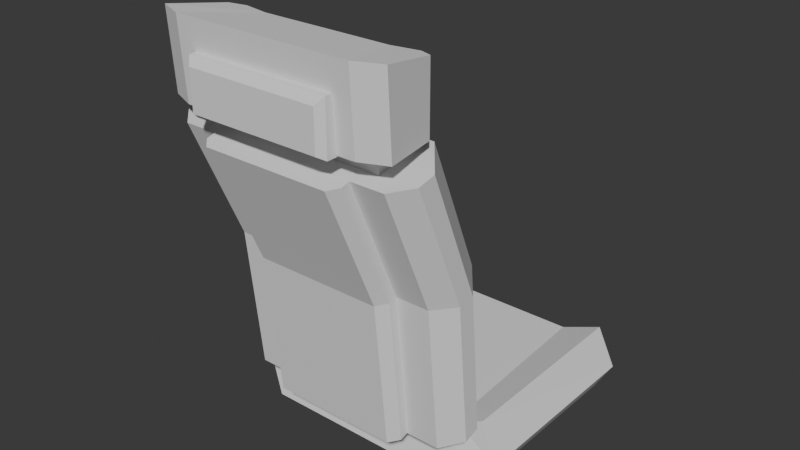 # Source: asiento.blend  (saved by Blender 4.5.88; exported with 4.5.12 LTS)
import bpy
from mathutils import Matrix  # noqa: F401  (used for matrix-valued properties, if any)

bpy.ops.wm.read_factory_settings(use_empty=True)
scene = bpy.context.scene
scene.name = 'Scene'

# ---- world
world_world = bpy.data.worlds.new('World'); scene.world = world_world
world_world.use_nodes = True; world_world.node_tree.nodes.clear()
_N = world_world.node_tree.nodes; _L = world_world.node_tree.links
n0 = _N.new('ShaderNodeBackground'); n0.name = 'Background'; n0.location = (10, 300)
n0.inputs[0].default_value = (0.05, 0.05, 0.05, 1.0)
n1 = _N.new('ShaderNodeOutputWorld'); n1.name = 'World Output'; n1.location = (300, 300)
_L.new(n0.outputs[0], n1.inputs[0])
n1.is_active_output = True

# ---- meshes
me_cube = bpy.data.meshes.new('Cube')
me_cube.from_pydata([(0.1545, -0.1379, 0.3732), (0.153, 0.2058, 0.3267), (0.1319, 0.2058, 0.3653), (0.2036, 0.2058, 0.2709), (0.2036, -0.1677, 0.2727), (0.2036, -0.1379, 0.3925), (0.2363, 0.2058, 0.3267), (0.2394, -0.1523, 0.3325), (0.0, -0.2212, 0.3814), (0.0, -0.1294, 0.4072), (0.0, -0.1512, 0.642), (0.0, -0.2278, 0.8652), (0.0, -0.3559, 0.882), (0.0, -0.3635, 1.012), (0.0, -0.2423, 0.882), (0.0, -0.2423, 0.9921), (0.0, -0.1677, 0.2727), (0.0, -0.1379, 0.3732), (0.0, 0.2058, 0.3653), (0.0, 0.2058, 0.3267), (0.0, -0.1523, 0.3325), (0.08417, -0.2212, 0.3814), (0.1074, -0.1203, 0.642), (0.1074, -0.2131, 0.8652), (0.08417, -0.2465, 0.6317), (0.1319, -0.1677, 0.2727), (0.08417, -0.3373, 0.8415), (0.162, -0.09911, 0.4132), (0.2125, -0.1626, 0.3986), (0.162, -0.1203, 0.642), (0.2125, -0.1857, 0.6373), (0.2125, -0.2761, 0.8547), (0.162, -0.2131, 0.8652), (0.155, -0.1523, 0.3325), (0.1319, 0.2058, 0.2709), (0.2036, 0.2058, 0.3943), (0.0, 0.2058, 0.2709), (0.1493, -0.2723, 0.832), (0.1493, -0.2723, 0.91), (0.1493, -0.3095, 0.832), (0.1493, -0.3095, 0.91), (0.0, -0.2723, 0.832), (0.0, -0.2723, 0.91), (0.0, -0.3095, 0.832), (0.0, -0.3095, 0.91), (0.1216, -0.2882, 0.8796), (0.1216, -0.2882, 0.9639), (0.0, -0.2882, 0.8796), (0.0, -0.2882, 0.9639), (0.1114, -0.3826, 0.886), (0.1216, -0.3724, 0.8796), (0.1114, -0.3826, 0.9515), (0.1216, -0.3724, 0.9639), (0.0, -0.3724, 0.8796), (0.0, -0.3826, 0.886), (0.0, -0.3826, 0.9515), (0.0, -0.3724, 0.9639), (0.0, -0.2465, 0.6317), (0.0, -0.3373, 0.8415), (0.1249, -0.2212, 0.3814), (0.1249, -0.2465, 0.6317), (0.1249, -0.3373, 0.8415), (0.0, -0.2761, 0.624), (0.0, -0.3669, 0.8338), (0.0, -0.2508, 0.3737), (0.2125, -0.1907, 0.3903), (0.182, -0.2212, 0.3814), (0.2125, -0.2154, 0.6346), (0.182, -0.2465, 0.6317), (0.182, -0.3373, 0.8415), (0.2125, -0.3076, 0.8479), (0.1249, -0.2612, 0.6279), (0.1097, -0.2761, 0.624), (0.1097, -0.3669, 0.8338), (0.1249, -0.352, 0.8377), (0.1249, -0.2359, 0.3776), (0.1097, -0.2508, 0.3737), (0.1522, -0.1827, 0.3796), (0.1522, -0.1955, 0.4079), (0.1444, -0.1808, 0.3804), (0.1444, -0.1936, 0.4087), (0.1387, -0.1757, 0.3827), (0.1387, -0.1884, 0.4111), (0.1367, -0.1686, 0.3859), (0.1367, -0.1813, 0.4143), (0.1387, -0.1615, 0.3891), (0.1387, -0.1743, 0.4175), (0.1444, -0.1563, 0.3915), (0.1444, -0.1691, 0.4198), (0.1522, -0.1544, 0.3923), (0.1522, -0.1672, 0.4206), (0.16, -0.1563, 0.3915), (0.16, -0.1691, 0.4198), (0.1657, -0.1615, 0.3891), (0.1657, -0.1743, 0.4175), (0.1677, -0.1686, 0.3859), (0.1677, -0.1813, 0.4143), (0.1657, -0.1757, 0.3827), (0.1657, -0.1884, 0.4111), (0.16, -0.1808, 0.3804), (0.16, -0.1936, 0.4087), (0.1522, -0.1717, 0.3669), (0.1444, -0.1702, 0.3683), (0.1387, -0.1659, 0.372), (0.1367, -0.16, 0.3771), (0.1387, -0.1542, 0.3822), (0.1444, -0.1499, 0.3859), (0.1522, -0.1483, 0.3873), (0.16, -0.1499, 0.3859), (0.1657, -0.1542, 0.3822), (0.1677, -0.16, 0.3771), (0.1657, -0.1659, 0.372), (0.16, -0.1702, 0.3683), (0.1522, -0.1574, 0.3578), (0.1444, -0.1565, 0.3596), (0.1387, -0.154, 0.3648), (0.1367, -0.1507, 0.3718), (0.1387, -0.1474, 0.3788), (0.1444, -0.1449, 0.3839), (0.1522, -0.144, 0.3858), (0.16, -0.1449, 0.3839), (0.1657, -0.1474, 0.3788), (0.1677, -0.1507, 0.3718), (0.1657, -0.154, 0.3648), (0.16, -0.1565, 0.3596), (0.1522, -0.1463, 0.3526), (0.1444, -0.1456, 0.3546), (0.1387, -0.1438, 0.36), (0.1367, -0.1412, 0.3673), (0.1387, -0.1387, 0.3746), (0.1444, -0.1368, 0.38), (0.1522, -0.1361, 0.382), (0.16, -0.1368, 0.38), (0.1657, -0.1387, 0.3746), (0.1677, -0.1412, 0.3673), (0.1657, -0.1438, 0.36), (0.16, -0.1456, 0.3546), (0.1521, -0.3559, 0.882), (0.1112, -0.2424, 0.9921), (0.1521, -0.3635, 1.012), (0.1112, -0.2424, 0.882), (0.1563, -0.2344, 0.882), (0.1805, -0.2467, 0.882), (0.1802, -0.2468, 0.9948), (0.1563, -0.2344, 0.9921), (0.1957, -0.338, 0.882), (0.1957, -0.3456, 1.012), (0.1522, -0.127, 0.3519), (0.1444, -0.1269, 0.354), (0.1387, -0.1268, 0.3597), (0.1367, -0.1266, 0.3674), (0.1387, -0.1265, 0.3752), (0.1444, -0.1263, 0.3809), (0.1522, -0.1263, 0.383), (0.16, -0.1263, 0.3809), (0.1657, -0.1265, 0.3752), (0.1677, -0.1266, 0.3674), (0.1657, -0.1268, 0.3597), (0.16, -0.1269, 0.354)], [], [(19, 18, 2, 1), (4, 7, 33, 25), (7, 5, 0, 33), (6, 35, 5, 7), (1, 2, 35, 6), (34, 1, 6, 3), (3, 6, 7, 4), (22, 10, 11, 23), (21, 8, 9, 27), (21, 24, 57, 8), (137, 12, 14, 140), (137, 139, 13, 12), (25, 33, 20, 16), (33, 0, 17, 20), (36, 19, 1, 34), (58, 26, 23, 11), (57, 24, 26, 58), (9, 10, 22, 27), (27, 29, 30, 28), (29, 32, 31, 30), (27, 22, 29), (29, 22, 23, 32), (4, 25, 34, 3), (25, 16, 36, 34), (0, 5, 35, 2), (17, 0, 2, 18), (37, 38, 40, 39), (39, 40, 44, 43), (41, 42, 38, 37), (39, 43, 41, 37), (44, 40, 38, 42), (47, 48, 46, 45), (51, 49, 50, 52), (53, 50, 49, 54), (52, 56, 55, 51), (50, 53, 47, 45), (45, 46, 52, 50), (49, 51, 55, 54), (56, 52, 46, 48), (59, 8, 57, 60), (57, 58, 61, 60), (68, 66, 65, 67), (67, 70, 69, 68), (28, 30, 67, 65), (66, 68, 24, 21), (65, 66, 21, 27, 28), (24, 68, 69, 26), (67, 30, 31, 70), (26, 69, 70, 31, 32, 23), (72, 76, 75, 71), (71, 74, 73, 72), (62, 72, 73, 63), (60, 61, 74, 71), (76, 72, 62, 64), (59, 60, 71, 75), (61, 58, 63, 73, 74), (8, 59, 75, 76, 64), (77, 78, 80, 79), (79, 80, 82, 81), (81, 82, 84, 83), (83, 84, 86, 85), (85, 86, 88, 87), (87, 88, 90, 89), (89, 90, 92, 91), (91, 92, 94, 93), (93, 94, 96, 95), (95, 96, 98, 97), (80, 78, 100, 98, 96, 94, 92, 90, 88, 86, 84, 82), (97, 98, 100, 99), (99, 100, 78, 77), (83, 85, 105, 104), (109, 110, 122, 121), (99, 77, 101, 112), (77, 79, 102, 101), (81, 83, 104, 103), (97, 99, 112, 111), (79, 81, 103, 102), (95, 97, 111, 110), (93, 95, 110, 109), (91, 93, 109, 108), (89, 91, 108, 107), (87, 89, 107, 106), (85, 87, 106, 105), (114, 115, 127, 126), (106, 107, 119, 118), (103, 104, 116, 115), (110, 111, 123, 122), (107, 108, 120, 119), (104, 105, 117, 116), (111, 112, 124, 123), (101, 102, 114, 113), (108, 109, 121, 120), (105, 106, 118, 117), (112, 101, 113, 124), (102, 103, 115, 114), (135, 136, 158, 157), (121, 122, 134, 133), (118, 119, 131, 130), (115, 116, 128, 127), (122, 123, 135, 134), (119, 120, 132, 131), (116, 117, 129, 128), (123, 124, 136, 135), (113, 114, 126, 125), (120, 121, 133, 132), (117, 118, 130, 129), (124, 113, 125, 136), (13, 139, 138, 15), (14, 15, 138, 140), (141, 144, 143, 142), (140, 138, 144, 141), (142, 143, 146, 145), (145, 146, 139, 137), (145, 137, 140, 141, 142), (139, 146, 143, 144, 138), (147, 148, 149, 150, 151, 152, 153, 154, 155, 156, 157, 158), (125, 126, 148, 147), (132, 133, 155, 154), (129, 130, 152, 151), (136, 125, 147, 158), (126, 127, 149, 148), (133, 134, 156, 155), (130, 131, 153, 152), (127, 128, 150, 149), (134, 135, 157, 156), (131, 132, 154, 153), (128, 129, 151, 150)])
_uv = me_cube.uv_layers.new(name='UVMap')
_uv.uv.foreach_set('vector', [0.5, 0.8632, 0.625, 0.8632, 0.625, 0.9518, 0.5, 0.9518, 0.375, 0.25, 0.5, 0.25, 0.5, 0.2982, 0.375, 0.2982, 0.5, 0.25, 0.625, 0.25, 0.625, 0.283, 0.5, 0.2982, 0.5, 0.0, 0.625, 0.0, 0.625, 0.25, 0.5, 0.25, 0.5, 0.9518, 0.625, 0.9518, 0.625, 1.0, 0.5, 1.0, 0.375, 0.9518, 0.5, 0.9518, 0.5, 1.0, 0.375, 1.0, 0.375, 0.0, 0.5, 0.0, 0.5, 0.25, 0.375, 0.25, 0.5186, 0.9245, 0.5186, 0.875, 0.5186, 0.875, 0.5186, 0.9245, 0.2005, 0.5, 0.25, 0.5, 0.25, 0.75, 0.1547, 0.75, 0.375, 0.3255, 0.5186, 0.3255, 0.5186, 0.375, 0.375, 0.375, 0.177, 0.5, 0.2568, 0.5, 0.2568, 0.75, 0.177, 0.75, 0.375, 0.302, 0.625, 0.302, 0.625, 0.3818, 0.375, 0.3818, 0.375, 0.2982, 0.5, 0.2982, 0.5, 0.3868, 0.375, 0.3868, 0.5, 0.2982, 0.625, 0.283, 0.625, 0.3868, 0.5, 0.3868, 0.375, 0.8632, 0.5, 0.8632, 0.5, 0.9518, 0.375, 0.9518, 0.6968, 0.5, 0.7674, 0.5, 0.7674, 0.75, 0.6968, 0.75, 0.5186, 0.375, 0.5186, 0.3255, 0.5186, 0.3255, 0.5186, 0.375, 0.375, 0.875, 0.5186, 0.875, 0.5186, 0.9245, 0.375, 0.9703, 0.375, 0.0, 0.5186, 0.0, 0.5186, 0.1146, 0.375, 0.1145, 0.5186, 0.0, 0.5186, 0.0, 0.5186, 0.1113, 0.5186, 0.1146, 0.375, 0.9703, 0.5186, 0.9245, 0.5186, 0.9703, 0.5186, 0.9703, 0.5186, 0.9245, 0.5186, 0.9245, 0.5186, 0.9703, 0.125, 0.5, 0.1732, 0.5, 0.1732, 0.75, 0.125, 0.75, 0.1732, 0.5, 0.2618, 0.5, 0.2618, 0.75, 0.1732, 0.75, 0.842, 0.5, 0.875, 0.5, 0.875, 0.75, 0.8268, 0.75, 0.7382, 0.5, 0.842, 0.5, 0.8268, 0.75, 0.7382, 0.75, 0.375, 0.0, 0.625, 0.0, 0.625, 0.25, 0.375, 0.25, 0.375, 0.25, 0.625, 0.25, 0.625, 0.5, 0.375, 0.5, 0.375, 0.75, 0.625, 0.75, 0.625, 1.0, 0.375, 1.0, 0.125, 0.5, 0.375, 0.5, 0.375, 0.75, 0.125, 0.75, 0.625, 0.5, 0.875, 0.5, 0.875, 0.75, 0.625, 0.75, 0.375, 0.875, 0.625, 0.875, 0.625, 1.0, 0.375, 1.0, 0.5883, 0.2648, 0.4117, 0.2648, 0.375, 0.227, 0.625, 0.227, 0.375, 0.375, 0.375, 0.227, 0.4117, 0.2648, 0.4117, 0.375, 0.625, 0.227, 0.625, 0.375, 0.5883, 0.375, 0.5883, 0.2648, 0.125, 0.527, 0.25, 0.527, 0.25, 0.75, 0.125, 0.75, 0.375, 0.0, 0.625, 0.0, 0.625, 0.227, 0.375, 0.227, 0.4117, 0.2648, 0.5883, 0.2648, 0.5883, 0.375, 0.4117, 0.375, 0.75, 0.527, 0.875, 0.527, 0.875, 0.75, 0.75, 0.75, 0.375, 0.3255, 0.375, 0.375, 0.5186, 0.375, 0.5186, 0.3255, 0.5186, 0.375, 0.5186, 0.375, 0.5186, 0.3255, 0.5186, 0.3255, 0.5186, 0.268, 0.375, 0.268, 0.375, 0.1795, 0.5186, 0.1806, 0.5186, 0.1806, 0.5186, 0.1827, 0.5186, 0.268, 0.5186, 0.268, 0.375, 0.1145, 0.5186, 0.1146, 0.5186, 0.1806, 0.375, 0.1795, 0.375, 0.268, 0.5186, 0.268, 0.5186, 0.3255, 0.375, 0.3255, 0.125, 0.5705, 0.143, 0.5, 0.2005, 0.5, 0.1547, 0.75, 0.125, 0.6355, 0.5186, 0.3255, 0.5186, 0.268, 0.5186, 0.268, 0.5186, 0.3255, 0.5186, 0.1806, 0.5186, 0.1146, 0.5186, 0.1113, 0.5186, 0.1827, 0.7674, 0.5, 0.8494, 0.5, 0.875, 0.5673, 0.875, 0.6387, 0.8326, 0.75, 0.7674, 0.75, 0.5186, 0.3315, 0.375, 0.3315, 0.375, 0.3255, 0.5186, 0.3255, 0.5186, 0.3255, 0.5186, 0.3255, 0.5186, 0.3315, 0.5186, 0.3315, 0.5186, 0.375, 0.5186, 0.3315, 0.5186, 0.3315, 0.5186, 0.375, 0.5186, 0.3255, 0.5186, 0.3255, 0.5186, 0.3255, 0.5186, 0.3255, 0.375, 0.3315, 0.5186, 0.3315, 0.5186, 0.375, 0.375, 0.375, 0.375, 0.3255, 0.5186, 0.3255, 0.5186, 0.3255, 0.375, 0.3255, 0.5186, 0.3255, 0.5186, 0.375, 0.5186, 0.375, 0.5186, 0.3315, 0.5186, 0.3255, 0.375, 0.375, 0.375, 0.3255, 0.375, 0.3255, 0.375, 0.3315, 0.375, 0.375, 1.0, 0.5, 1.0, 1.0, 0.9167, 1.0, 0.9167, 0.5, 0.9167, 0.5, 0.9167, 1.0, 0.8333, 1.0, 0.8333, 0.5, 0.8333, 0.5, 0.8333, 1.0, 0.75, 1.0, 0.75, 0.5, 0.75, 0.5, 0.75, 1.0, 0.6667, 1.0, 0.6667, 0.5, 0.6667, 0.5, 0.6667, 1.0, 0.5833, 1.0, 0.5833, 0.5, 0.5833, 0.5, 0.5833, 1.0, 0.5, 1.0, 0.5, 0.5, 0.5, 0.5, 0.5, 1.0, 0.4167, 1.0, 0.4167, 0.5, 0.4167, 0.5, 0.4167, 1.0, 0.3333, 1.0, 0.3333, 0.5, 0.3333, 0.5, 0.3333, 1.0, 0.25, 1.0, 0.25, 0.5, 0.25, 0.5, 0.25, 1.0, 0.1667, 1.0, 0.1667, 0.5, 0.37, 0.4578, 0.25, 0.49, 0.13, 0.4578, 0.04215, 0.37, 0.01, 0.25, 0.04215, 0.13, 0.13, 0.04215, 0.25, 0.01, 0.37, 0.04215, 0.4578, 0.13, 0.49, 0.25, 0.4578, 0.37, 0.1667, 0.5, 0.1667, 1.0, 0.08333, 1.0, 0.08333, 0.5, 0.08333, 0.5, 0.08333, 1.0, 7.451e-08, 1.0, 7.451e-08, 0.5, 0.75, 0.5, 0.6667, 0.5, 0.6667, 0.5, 0.75, 0.5, 0.3333, 0.5, 0.25, 0.5, 0.25, 0.5, 0.3333, 0.5, 0.08333, 0.5, 7.451e-08, 0.5, 7.451e-08, 0.5, 0.08333, 0.5, 1.0, 0.5, 0.9167, 0.5, 0.9167, 0.5, 1.0, 0.5, 0.8333, 0.5, 0.75, 0.5, 0.75, 0.5, 0.8333, 0.5, 0.1667, 0.5, 0.08333, 0.5, 0.08333, 0.5, 0.1667, 0.5, 0.9167, 0.5, 0.8333, 0.5, 0.8333, 0.5, 0.9167, 0.5, 0.25, 0.5, 0.1667, 0.5, 0.1667, 0.5, 0.25, 0.5, 0.3333, 0.5, 0.25, 0.5, 0.25, 0.5, 0.3333, 0.5, 0.4167, 0.5, 0.3333, 0.5, 0.3333, 0.5, 0.4167, 0.5, 0.5, 0.5, 0.4167, 0.5, 0.4167, 0.5, 0.5, 0.5, 0.5833, 0.5, 0.5, 0.5, 0.5, 0.5, 0.5833, 0.5, 0.6667, 0.5, 0.5833, 0.5, 0.5833, 0.5, 0.6667, 0.5, 0.9167, 0.5, 0.8333, 0.5, 0.8333, 0.5, 0.9167, 0.5, 0.5833, 0.5, 0.5, 0.5, 0.5, 0.5, 0.5833, 0.5, 0.8333, 0.5, 0.75, 0.5, 0.75, 0.5, 0.8333, 0.5, 0.25, 0.5, 0.1667, 0.5, 0.1667, 0.5, 0.25, 0.5, 0.5, 0.5, 0.4167, 0.5, 0.4167, 0.5, 0.5, 0.5, 0.75, 0.5, 0.6667, 0.5, 0.6667, 0.5, 0.75, 0.5, 0.1667, 0.5, 0.08333, 0.5, 0.08333, 0.5, 0.1667, 0.5, 1.0, 0.5, 0.9167, 0.5, 0.9167, 0.5, 1.0, 0.5, 0.4167, 0.5, 0.3333, 0.5, 0.3333, 0.5, 0.4167, 0.5, 0.6667, 0.5, 0.5833, 0.5, 0.5833, 0.5, 0.6667, 0.5, 0.08333, 0.5, 7.451e-08, 0.5, 7.451e-08, 0.5, 0.08333, 0.5, 0.9167, 0.5, 0.8333, 0.5, 0.8333, 0.5, 0.9167, 0.5, 0.1667, 0.5, 0.08333, 0.5, 0.08333, 0.5, 0.1667, 0.5, 0.3333, 0.5, 0.25, 0.5, 0.25, 0.5, 0.3333, 0.5, 0.5833, 0.5, 0.5, 0.5, 0.5, 0.5, 0.5833, 0.5, 0.8333, 0.5, 0.75, 0.5, 0.75, 0.5, 0.8333, 0.5, 0.25, 0.5, 0.1667, 0.5, 0.1667, 0.5, 0.25, 0.5, 0.5, 0.5, 0.4167, 0.5, 0.4167, 0.5, 0.5, 0.5, 0.75, 0.5, 0.6667, 0.5, 0.6667, 0.5, 0.75, 0.5, 0.1667, 0.5, 0.08333, 0.5, 0.08333, 0.5, 0.1667, 0.5, 1.0, 0.5, 0.9167, 0.5, 0.9167, 0.5, 1.0, 0.5, 0.4167, 0.5, 0.3333, 0.5, 0.3333, 0.5, 0.4167, 0.5, 0.6667, 0.5, 0.5833, 0.5, 0.5833, 0.5, 0.6667, 0.5, 0.08333, 0.5, 7.451e-08, 0.5, 7.451e-08, 0.5, 0.08333, 0.5, 0.7432, 0.5, 0.823, 0.5, 0.823, 0.75, 0.7432, 0.75, 0.375, 0.8682, 0.625, 0.8682, 0.625, 0.948, 0.375, 0.948, 0.375, 0.0, 0.625, 0.0, 0.625, 0.03404, 0.375, 0.03594, 0.375, 0.948, 0.625, 0.948, 0.625, 0.9779, 0.375, 0.9779, 0.375, 0.03594, 0.625, 0.03404, 0.625, 0.2636, 0.375, 0.2636, 0.375, 0.2636, 0.625, 0.2636, 0.625, 0.302, 0.375, 0.302, 0.1386, 0.5, 0.177, 0.5, 0.177, 0.75, 0.1471, 0.75, 0.125, 0.7141, 0.823, 0.5, 0.8614, 0.5, 0.875, 0.716, 0.8529, 0.75, 0.823, 0.75, 0.75, 0.49, 0.87, 0.4578, 0.9578, 0.37, 0.99, 0.25, 0.9578, 0.13, 0.87, 0.04215, 0.75, 0.01, 0.63, 0.04215, 0.5422, 0.13, 0.51, 0.25, 0.5422, 0.37, 0.63, 0.4578, 1.0, 0.5, 0.9167, 0.5, 0.9167, 0.5, 1.0, 0.5, 0.4167, 0.5, 0.3333, 0.5, 0.3333, 0.5, 0.4167, 0.5, 0.6667, 0.5, 0.5833, 0.5, 0.5833, 0.5, 0.6667, 0.5, 0.08333, 0.5, 7.451e-08, 0.5, 7.451e-08, 0.5, 0.08333, 0.5, 0.9167, 0.5, 0.8333, 0.5, 0.8333, 0.5, 0.9167, 0.5, 0.3333, 0.5, 0.25, 0.5, 0.25, 0.5, 0.3333, 0.5, 0.5833, 0.5, 0.5, 0.5, 0.5, 0.5, 0.5833, 0.5, 0.8333, 0.5, 0.75, 0.5, 0.75, 0.5, 0.8333, 0.5, 0.25, 0.5, 0.1667, 0.5, 0.1667, 0.5, 0.25, 0.5, 0.5, 0.5, 0.4167, 0.5, 0.4167, 0.5, 0.5, 0.5, 0.75, 0.5, 0.6667, 0.5, 0.6667, 0.5, 0.75, 0.5])
me_cube.update()

# ---- objects
ob_cube = bpy.data.objects.new('Cube', me_cube)

# ---- transforms, parenting, visibility, modifiers, constraints
ob_cube.location = (0.0, 0.0, 0.0)
_m = ob_cube.modifiers.new('Mirror', 'MIRROR')
_m.use_clip = True

# ---- collection membership
scene.collection.objects.link(ob_cube)

# ---- scene / render settings (as saved in the file)
scene.frame_start = 1; scene.frame_end = 250; scene.frame_set(1)
scene.render.engine = 'BLENDER_EEVEE_NEXT'
bpy.context.view_layer.update()

# ---- added for rendering (the .blend has no active camera and no usable light): camera, sun
cam_auto = bpy.data.cameras.new('AutoCamera')
cam_auto.lens = 50.0
cam_auto.sensor_width = 36.0
cam_auto.clip_end = 1000.0
ob_auto_camera = bpy.data.objects.new('AutoCamera', cam_auto)
scene.collection.objects.link(ob_auto_camera)
ob_auto_camera.location = (0.981121, -1.26578, 1.42625)
ob_auto_camera.rotation_euler = (1.09748, -7.21219e-08, 0.694738)
scene.camera = ob_auto_camera
light_auto_sun = bpy.data.lights.new('AutoSun', 'SUN')
light_auto_sun.energy = 3.0
light_auto_sun.angle = 0.0523599
ob_auto_sun = bpy.data.objects.new('AutoSun', light_auto_sun)
scene.collection.objects.link(ob_auto_sun)
ob_auto_sun.rotation_euler = (0.872665, 0.174533, 0.523599)
bpy.context.view_layer.update()
